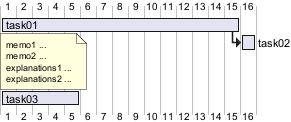

The diagram above was rendered by PlantUML. Its source (embedded in the PNG):
@startgantt
[task01] requires 15 days
note bottom
  memo1 ...
  memo2 ...
  explanations1 ...
  explanations2 ...
end note

[task01] -> [task02]
[task03] requires 5 days

@endgantt